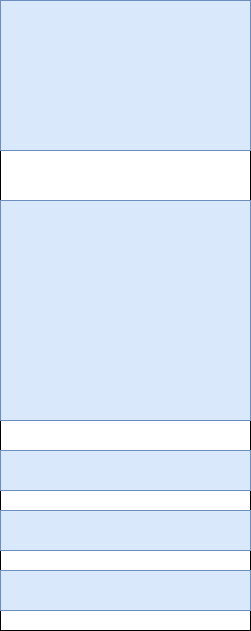

The diagram above was exported from draw.io. Its source (the exported page's mxGraphModel, read from the mxfile embedded in the PNG):
<mxGraphModel dx="1086" dy="827" grid="1" gridSize="10" guides="1" tooltips="1" connect="1" arrows="1" fold="1" page="0" pageScale="1" pageWidth="827" pageHeight="1169" math="0" shadow="0">
  <root>
    <mxCell id="qxtIEfBWa5-Do8jHILlQ-0" />
    <mxCell id="qxtIEfBWa5-Do8jHILlQ-1" parent="qxtIEfBWa5-Do8jHILlQ-0" />
    <mxCell id="qxtIEfBWa5-Do8jHILlQ-2" value="" style="rounded=0;whiteSpace=wrap;html=1;" vertex="1" parent="qxtIEfBWa5-Do8jHILlQ-1">
      <mxGeometry x="90" y="110" width="250" height="630" as="geometry" />
    </mxCell>
    <mxCell id="ajBP83OqYxFNXN73HdwA-0" value="" style="rounded=0;whiteSpace=wrap;html=1;fillColor=#dae8fc;strokeColor=#6c8ebf;" vertex="1" parent="qxtIEfBWa5-Do8jHILlQ-1">
      <mxGeometry x="90" y="110" width="250" height="150" as="geometry" />
    </mxCell>
    <mxCell id="ajBP83OqYxFNXN73HdwA-1" value="" style="rounded=0;whiteSpace=wrap;html=1;fillColor=#dae8fc;strokeColor=#6c8ebf;" vertex="1" parent="qxtIEfBWa5-Do8jHILlQ-1">
      <mxGeometry x="90" y="310" width="250" height="220" as="geometry" />
    </mxCell>
    <mxCell id="ajBP83OqYxFNXN73HdwA-2" value="" style="rounded=0;whiteSpace=wrap;html=1;fillColor=#dae8fc;strokeColor=#6c8ebf;" vertex="1" parent="qxtIEfBWa5-Do8jHILlQ-1">
      <mxGeometry x="90" y="560" width="250" height="40" as="geometry" />
    </mxCell>
    <mxCell id="ajBP83OqYxFNXN73HdwA-3" value="" style="rounded=0;whiteSpace=wrap;html=1;fillColor=#dae8fc;strokeColor=#6c8ebf;" vertex="1" parent="qxtIEfBWa5-Do8jHILlQ-1">
      <mxGeometry x="90" y="620" width="250" height="40" as="geometry" />
    </mxCell>
    <mxCell id="ajBP83OqYxFNXN73HdwA-4" value="" style="rounded=0;whiteSpace=wrap;html=1;fillColor=#dae8fc;strokeColor=#6c8ebf;" vertex="1" parent="qxtIEfBWa5-Do8jHILlQ-1">
      <mxGeometry x="90" y="680" width="250" height="40" as="geometry" />
    </mxCell>
  </root>
</mxGraphModel>